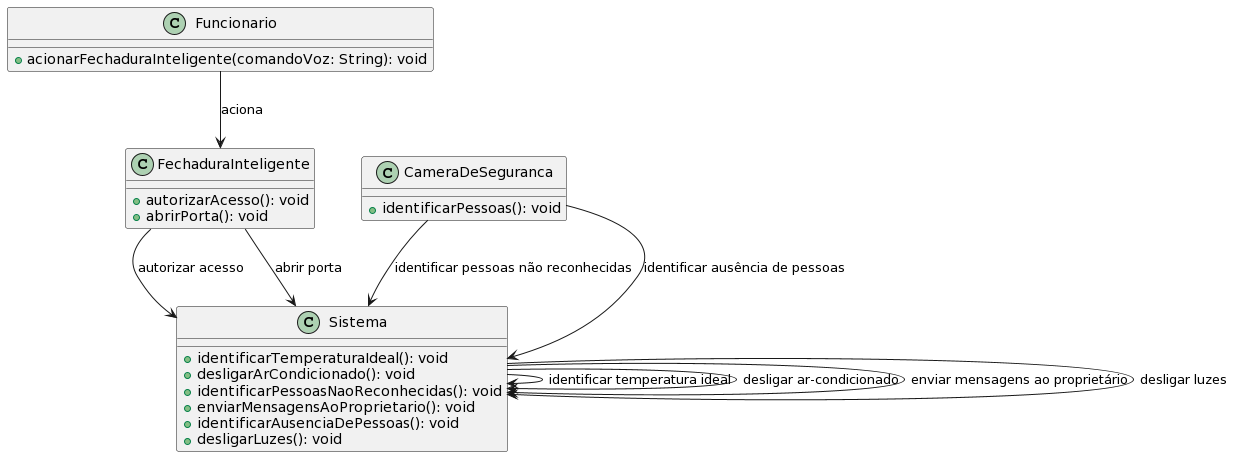

The diagram above was rendered by PlantUML. Its source (embedded in the PNG):
@startuml
class Funcionario {
  + acionarFechaduraInteligente(comandoVoz: String): void
}

class FechaduraInteligente {
  + autorizarAcesso(): void
  + abrirPorta(): void
}

class Sistema {
  + identificarTemperaturaIdeal(): void
  + desligarArCondicionado(): void
  + identificarPessoasNaoReconhecidas(): void
  + enviarMensagensAoProprietario(): void
  + identificarAusenciaDePessoas(): void
  + desligarLuzes(): void
}

class CameraDeSeguranca {
  + identificarPessoas(): void
}

Funcionario --> FechaduraInteligente: aciona
FechaduraInteligente --> Sistema: autorizar acesso
FechaduraInteligente --> Sistema: abrir porta
Sistema --> Sistema: identificar temperatura ideal
Sistema --> Sistema: desligar ar-condicionado
CameraDeSeguranca --> Sistema: identificar pessoas não reconhecidas
Sistema --> Sistema: enviar mensagens ao proprietário
CameraDeSeguranca --> Sistema: identificar ausência de pessoas
Sistema --> Sistema: desligar luzes
@enduml